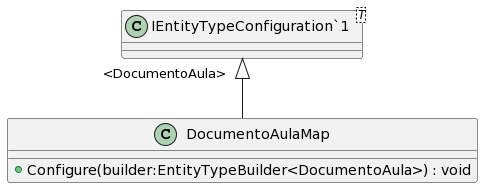

The diagram above was rendered by PlantUML. Its source (embedded in the PNG):
@startuml
class DocumentoAulaMap {
    + Configure(builder:EntityTypeBuilder<DocumentoAula>) : void
}
class "IEntityTypeConfiguration`1"<T> {
}
"IEntityTypeConfiguration`1" "<DocumentoAula>" <|-- DocumentoAulaMap
@enduml